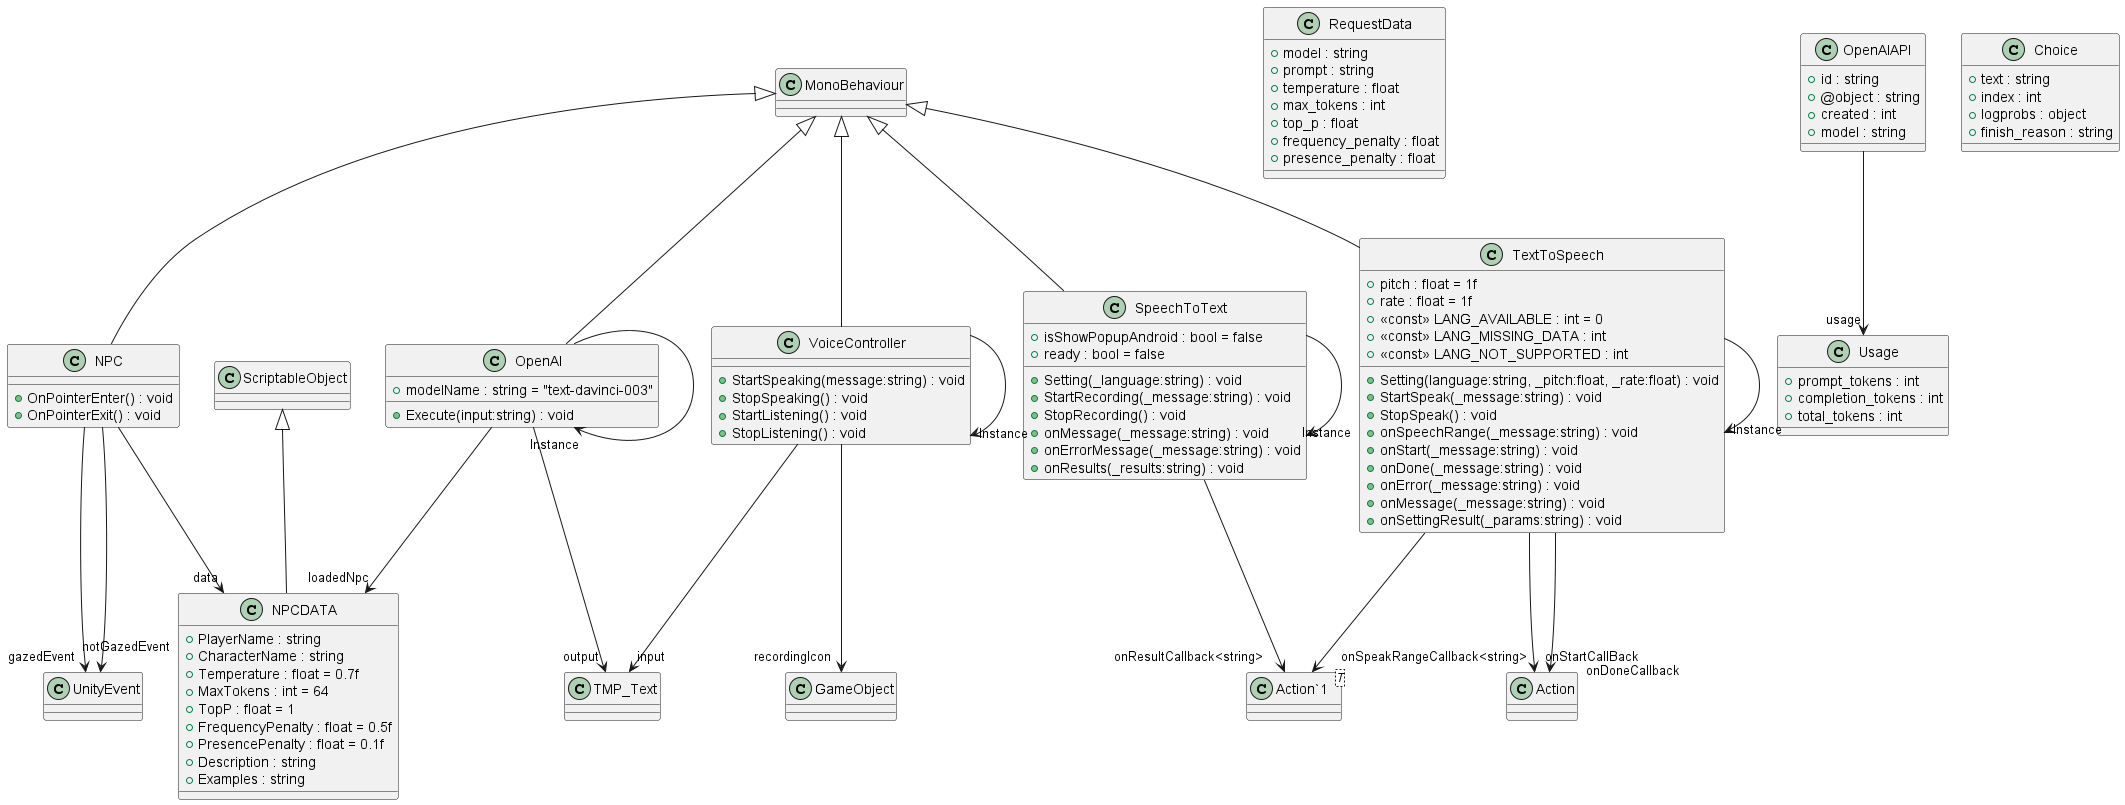

The diagram above was rendered by PlantUML. Its source (embedded in the PNG):
@startuml
class NPC {
    + OnPointerEnter() : void
    + OnPointerExit() : void
}
MonoBehaviour <|-- NPC
NPC --> "gazedEvent" UnityEvent
NPC --> "notGazedEvent" UnityEvent
NPC --> "data" NPCDATA
class NPCDATA {
    + PlayerName : string
    + CharacterName : string
    + Temperature : float = 0.7f
    + MaxTokens : int = 64
    + TopP : float = 1
    + FrequencyPenalty : float = 0.5f
    + PresencePenalty : float = 0.1f
    + Description : string
    + Examples : string
}
ScriptableObject <|-- NPCDATA
class OpenAI {
    + modelName : string = "text-davinci-003"
    + Execute(input:string) : void
}
MonoBehaviour <|-- OpenAI
OpenAI --> "loadedNpc" NPCDATA
OpenAI --> "Instance" OpenAI
OpenAI --> "output" TMP_Text
class RequestData {
    + model : string
    + prompt : string
    + temperature : float
    + max_tokens : int
    + top_p : float
    + frequency_penalty : float
    + presence_penalty : float
}
class OpenAIAPI {
    + id : string
    + @object : string
    + created : int
    + model : string
}
class Choice {
    + text : string
    + index : int
    + logprobs : object
    + finish_reason : string
}
class Usage {
    + prompt_tokens : int
    + completion_tokens : int
    + total_tokens : int
}
OpenAIAPI --> "usage" Usage
class SpeechToText {
    + isShowPopupAndroid : bool = false
    + ready : bool = false
    + Setting(_language:string) : void
    + StartRecording(_message:string) : void
    + StopRecording() : void
    + onMessage(_message:string) : void
    + onErrorMessage(_message:string) : void
    + onResults(_results:string) : void
}
class "Action`1"<T> {
}
MonoBehaviour <|-- SpeechToText
SpeechToText --> "Instance" SpeechToText
SpeechToText --> "onResultCallback<string>" "Action`1"
class TextToSpeech {
    + pitch : float = 1f
    + rate : float = 1f
    + Setting(language:string, _pitch:float, _rate:float) : void
    + StartSpeak(_message:string) : void
    + StopSpeak() : void
    + onSpeechRange(_message:string) : void
    + onStart(_message:string) : void
    + onDone(_message:string) : void
    + onError(_message:string) : void
    + onMessage(_message:string) : void
    + <<const>> LANG_AVAILABLE : int = 0
    + <<const>> LANG_MISSING_DATA : int
    + <<const>> LANG_NOT_SUPPORTED : int
    + onSettingResult(_params:string) : void
}
class "Action`1"<T> {
}
MonoBehaviour <|-- TextToSpeech
TextToSpeech --> "Instance" TextToSpeech
TextToSpeech --> "onStartCallBack" Action
TextToSpeech --> "onDoneCallback" Action
TextToSpeech --> "onSpeakRangeCallback<string>" "Action`1"
class VoiceController {
    + StartSpeaking(message:string) : void
    + StopSpeaking() : void
    + StartListening() : void
    + StopListening() : void
}
MonoBehaviour <|-- VoiceController
VoiceController --> "Instance" VoiceController
VoiceController --> "input" TMP_Text
VoiceController --> "recordingIcon" GameObject
@enduml